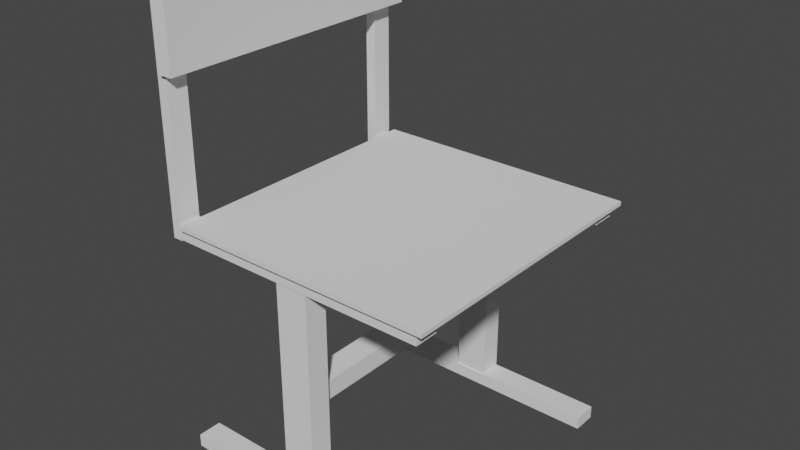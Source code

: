 # Source: chairclassic.blend  (saved by Blender 3.1.7; exported with 4.5.12 LTS)
import bpy
from mathutils import Matrix  # noqa: F401  (used for matrix-valued properties, if any)

bpy.ops.wm.read_factory_settings(use_empty=True)
scene = bpy.context.scene
scene.name = 'Scene'

# ---- world
world_world = bpy.data.worlds.new('World'); scene.world = world_world
world_world.use_nodes = True; world_world.node_tree.nodes.clear()
_N = world_world.node_tree.nodes; _L = world_world.node_tree.links
n0 = _N.new('ShaderNodeOutputWorld'); n0.name = 'World Output'; n0.location = (300, 300)
n1 = _N.new('ShaderNodeBackground'); n1.name = 'Background'; n1.location = (10, 300)
n1.inputs[0].default_value = (0.05088, 0.05088, 0.05088, 1.0)
_L.new(n1.outputs[0], n0.inputs[0])
n0.is_active_output = True
world_world.color = (0.05088, 0.05088, 0.05088)
world_world.use_sun_shadow = False
world_world.sun_shadow_jitter_overblur = 0.0

# ---- meshes
me_cube_001 = bpy.data.meshes.new('Cube.001')
me_cube_001.from_pydata([(-1.454, -0.1326, -0.07055), (-1.454, -0.1326, 0.07055), (-1.454, 0.1326, -0.07055), (-1.454, 0.1326, 0.07055), (1.454, -0.1326, -0.07055), (1.454, -0.1326, 0.07055), (1.454, 0.1326, -0.07055), (1.454, 0.1326, 0.07055)], [], [(0, 1, 3, 2), (2, 3, 7, 6), (6, 7, 5, 4), (4, 5, 1, 0), (2, 6, 4, 0), (7, 3, 1, 5)])
_uv = me_cube_001.uv_layers.new(name='UVMap')
_uv.uv.foreach_set('vector', [0.375, 0.0, 0.625, 0.0, 0.625, 0.25, 0.375, 0.25, 0.375, 0.25, 0.625, 0.25, 0.625, 0.5, 0.375, 0.5, 0.375, 0.5, 0.625, 0.5, 0.625, 0.75, 0.375, 0.75, 0.375, 0.75, 0.625, 0.75, 0.625, 1.0, 0.375, 1.0, 0.125, 0.5, 0.375, 0.5, 0.375, 0.75, 0.125, 0.75, 0.625, 0.5, 0.875, 0.5, 0.875, 0.75, 0.625, 0.75])
me_cube_001.use_remesh_fix_poles = True
me_cube_001.use_remesh_preserve_attributes = False
me_cube_001.update()
me_cube_002 = bpy.data.meshes.new('Cube.002')
me_cube_002.from_pydata([(-1.454, -0.1326, -0.07055), (-1.454, -0.1326, 0.07055), (-1.454, 0.1326, -0.07055), (-1.454, 0.1326, 0.07055), (1.454, -0.1326, -0.07055), (1.454, -0.1326, 0.07055), (1.454, 0.1326, -0.07055), (1.454, 0.1326, 0.07055)], [], [(0, 1, 3, 2), (2, 3, 7, 6), (6, 7, 5, 4), (4, 5, 1, 0), (2, 6, 4, 0), (7, 3, 1, 5)])
_uv = me_cube_002.uv_layers.new(name='UVMap')
_uv.uv.foreach_set('vector', [0.375, 0.0, 0.625, 0.0, 0.625, 0.25, 0.375, 0.25, 0.375, 0.25, 0.625, 0.25, 0.625, 0.5, 0.375, 0.5, 0.375, 0.5, 0.625, 0.5, 0.625, 0.75, 0.375, 0.75, 0.375, 0.75, 0.625, 0.75, 0.625, 1.0, 0.375, 1.0, 0.125, 0.5, 0.375, 0.5, 0.375, 0.75, 0.125, 0.75, 0.625, 0.5, 0.875, 0.5, 0.875, 0.75, 0.625, 0.75])
me_cube_002.use_remesh_fix_poles = True
me_cube_002.use_remesh_preserve_attributes = False
me_cube_002.update()
me_cube_003 = bpy.data.meshes.new('Cube.003')
me_cube_003.from_pydata([(-1.454, -0.1326, -0.07055), (-1.454, -0.1326, 0.07055), (-1.454, 0.1326, -0.07055), (-1.454, 0.1326, 0.07055), (1.454, -0.1326, -0.07055), (1.454, -0.1326, 0.07055), (1.454, 0.1326, -0.07055), (1.454, 0.1326, 0.07055)], [], [(0, 1, 3, 2), (2, 3, 7, 6), (6, 7, 5, 4), (4, 5, 1, 0), (2, 6, 4, 0), (7, 3, 1, 5)])
_uv = me_cube_003.uv_layers.new(name='UVMap')
_uv.uv.foreach_set('vector', [0.375, 0.0, 0.625, 0.0, 0.625, 0.25, 0.375, 0.25, 0.375, 0.25, 0.625, 0.25, 0.625, 0.5, 0.375, 0.5, 0.375, 0.5, 0.625, 0.5, 0.625, 0.75, 0.375, 0.75, 0.375, 0.75, 0.625, 0.75, 0.625, 1.0, 0.375, 1.0, 0.125, 0.5, 0.375, 0.5, 0.375, 0.75, 0.125, 0.75, 0.625, 0.5, 0.875, 0.5, 0.875, 0.75, 0.625, 0.75])
me_cube_003.use_remesh_fix_poles = True
me_cube_003.use_remesh_preserve_attributes = False
me_cube_003.update()
me_cube_004 = bpy.data.meshes.new('Cube.004')
me_cube_004.from_pydata([(-1.454, -0.1326, -0.07055), (-1.454, -0.1326, 0.07055), (-1.454, 0.1326, -0.07055), (-1.454, 0.1326, 0.07055), (1.454, -0.1326, -0.07055), (1.454, -0.1326, 0.07055), (1.454, 0.1326, -0.07055), (1.454, 0.1326, 0.07055)], [], [(0, 1, 3, 2), (2, 3, 7, 6), (6, 7, 5, 4), (4, 5, 1, 0), (2, 6, 4, 0), (7, 3, 1, 5)])
_uv = me_cube_004.uv_layers.new(name='UVMap')
_uv.uv.foreach_set('vector', [0.375, 0.0, 0.625, 0.0, 0.625, 0.25, 0.375, 0.25, 0.375, 0.25, 0.625, 0.25, 0.625, 0.5, 0.375, 0.5, 0.375, 0.5, 0.625, 0.5, 0.625, 0.75, 0.375, 0.75, 0.375, 0.75, 0.625, 0.75, 0.625, 1.0, 0.375, 1.0, 0.125, 0.5, 0.375, 0.5, 0.375, 0.75, 0.125, 0.75, 0.625, 0.5, 0.875, 0.5, 0.875, 0.75, 0.625, 0.75])
me_cube_004.use_remesh_fix_poles = True
me_cube_004.use_remesh_preserve_attributes = False
me_cube_004.update()
me_cube_005 = bpy.data.meshes.new('Cube.005')
me_cube_005.from_pydata([(-0.1787, -0.126, -1.296), (-0.1787, -0.126, 1.296), (-0.1787, 0.126, -1.296), (-0.1787, 0.126, 1.296), (0.1787, -0.126, -1.296), (0.1787, -0.126, 1.296), (0.1787, 0.126, -1.296), (0.1787, 0.126, 1.296)], [], [(0, 1, 3, 2), (2, 3, 7, 6), (6, 7, 5, 4), (4, 5, 1, 0), (2, 6, 4, 0), (7, 3, 1, 5)])
_uv = me_cube_005.uv_layers.new(name='UVMap')
_uv.uv.foreach_set('vector', [0.375, 0.0, 0.625, 0.0, 0.625, 0.25, 0.375, 0.25, 0.375, 0.25, 0.625, 0.25, 0.625, 0.5, 0.375, 0.5, 0.375, 0.5, 0.625, 0.5, 0.625, 0.75, 0.375, 0.75, 0.375, 0.75, 0.625, 0.75, 0.625, 1.0, 0.375, 1.0, 0.125, 0.5, 0.375, 0.5, 0.375, 0.75, 0.125, 0.75, 0.625, 0.5, 0.875, 0.5, 0.875, 0.75, 0.625, 0.75])
me_cube_005.use_remesh_fix_poles = True
me_cube_005.use_remesh_preserve_attributes = False
me_cube_005.update()
me_cube_006 = bpy.data.meshes.new('Cube.006')
me_cube_006.from_pydata([(-0.1787, -0.126, -1.296), (-0.1787, -0.126, 1.296), (-0.1787, 0.126, -1.296), (-0.1787, 0.126, 1.296), (0.1787, -0.126, -1.296), (0.1787, -0.126, 1.296), (0.1787, 0.126, -1.296), (0.1787, 0.126, 1.296)], [], [(0, 1, 3, 2), (2, 3, 7, 6), (6, 7, 5, 4), (4, 5, 1, 0), (2, 6, 4, 0), (7, 3, 1, 5)])
_uv = me_cube_006.uv_layers.new(name='UVMap')
_uv.uv.foreach_set('vector', [0.375, 0.0, 0.625, 0.0, 0.625, 0.25, 0.375, 0.25, 0.375, 0.25, 0.625, 0.25, 0.625, 0.5, 0.375, 0.5, 0.375, 0.5, 0.625, 0.5, 0.625, 0.75, 0.375, 0.75, 0.375, 0.75, 0.625, 0.75, 0.625, 1.0, 0.375, 1.0, 0.125, 0.5, 0.375, 0.5, 0.375, 0.75, 0.125, 0.75, 0.625, 0.5, 0.875, 0.5, 0.875, 0.75, 0.625, 0.75])
me_cube_006.use_remesh_fix_poles = True
me_cube_006.use_remesh_preserve_attributes = False
me_cube_006.update()
me_cube_007 = bpy.data.meshes.new('Cube.007')
me_cube_007.from_pydata([(-0.1034, -0.1365, -1.349), (-0.1034, -0.1365, 1.349), (-0.1034, 0.1365, -1.349), (-0.1034, 0.1365, 1.349), (0.1034, -0.1365, -1.349), (0.1034, -0.1365, 1.349), (0.1034, 0.1365, -1.349), (0.1034, 0.1365, 1.349)], [], [(0, 1, 3, 2), (2, 3, 7, 6), (6, 7, 5, 4), (4, 5, 1, 0), (2, 6, 4, 0), (7, 3, 1, 5)])
_uv = me_cube_007.uv_layers.new(name='UVMap')
_uv.uv.foreach_set('vector', [0.375, 0.0, 0.625, 0.0, 0.625, 0.25, 0.375, 0.25, 0.375, 0.25, 0.625, 0.25, 0.625, 0.5, 0.375, 0.5, 0.375, 0.5, 0.625, 0.5, 0.625, 0.75, 0.375, 0.75, 0.375, 0.75, 0.625, 0.75, 0.625, 1.0, 0.375, 1.0, 0.125, 0.5, 0.375, 0.5, 0.375, 0.75, 0.125, 0.75, 0.625, 0.5, 0.875, 0.5, 0.875, 0.75, 0.625, 0.75])
me_cube_007.use_remesh_fix_poles = True
me_cube_007.use_remesh_preserve_attributes = False
me_cube_007.update()
me_cube_008 = bpy.data.meshes.new('Cube.008')
me_cube_008.from_pydata([(-1.446, -1.451, -0.023), (-1.446, -1.451, 0.023), (-1.446, 1.451, -0.023), (-1.446, 1.451, 0.023), (1.446, -1.451, -0.023), (1.446, -1.451, 0.023), (1.446, 1.451, -0.023), (1.446, 1.451, 0.023)], [], [(0, 1, 3, 2), (2, 3, 7, 6), (6, 7, 5, 4), (4, 5, 1, 0), (2, 6, 4, 0), (7, 3, 1, 5)])
_uv = me_cube_008.uv_layers.new(name='UVMap')
_uv.uv.foreach_set('vector', [0.375, 0.0, 0.625, 0.0, 0.625, 0.25, 0.375, 0.25, 0.375, 0.25, 0.625, 0.25, 0.625, 0.5, 0.375, 0.5, 0.375, 0.5, 0.625, 0.5, 0.625, 0.75, 0.375, 0.75, 0.375, 0.75, 0.625, 0.75, 0.625, 1.0, 0.375, 1.0, 0.125, 0.5, 0.375, 0.5, 0.375, 0.75, 0.125, 0.75, 0.625, 0.5, 0.875, 0.5, 0.875, 0.75, 0.625, 0.75])
me_cube_008.use_remesh_fix_poles = True
me_cube_008.use_remesh_preserve_attributes = False
me_cube_008.update()
me_cube_009 = bpy.data.meshes.new('Cube.009')
me_cube_009.from_pydata([(-0.1136, -1.389, -0.4831), (-0.1136, -1.389, 0.4831), (-0.1136, 1.389, -0.4831), (-0.1136, 1.389, 0.4831), (0.1136, -1.389, -0.4831), (0.1136, -1.389, 0.4831), (0.1136, 1.389, -0.4831), (0.1136, 1.389, 0.4831)], [], [(0, 1, 3, 2), (2, 3, 7, 6), (6, 7, 5, 4), (4, 5, 1, 0), (2, 6, 4, 0), (7, 3, 1, 5)])
_uv = me_cube_009.uv_layers.new(name='UVMap')
_uv.uv.foreach_set('vector', [0.375, 0.0, 0.625, 0.0, 0.625, 0.25, 0.375, 0.25, 0.375, 0.25, 0.625, 0.25, 0.625, 0.5, 0.375, 0.5, 0.375, 0.5, 0.625, 0.5, 0.625, 0.75, 0.375, 0.75, 0.375, 0.75, 0.625, 0.75, 0.625, 1.0, 0.375, 1.0, 0.125, 0.5, 0.375, 0.5, 0.375, 0.75, 0.125, 0.75, 0.625, 0.5, 0.875, 0.5, 0.875, 0.75, 0.625, 0.75])
me_cube_009.use_remesh_fix_poles = True
me_cube_009.use_remesh_preserve_attributes = False
me_cube_009.update()
me_cube_010 = bpy.data.meshes.new('Cube.010')
me_cube_010.from_pydata([(-0.1136, -1.389, -0.4831), (-0.1136, -1.389, 0.4831), (-0.1136, 1.389, -0.4831), (-0.1136, 1.389, 0.4831), (0.1136, -1.389, -0.4831), (0.1136, -1.389, 0.4831), (0.1136, 1.389, -0.4831), (0.1136, 1.389, 0.4831)], [], [(0, 1, 3, 2), (2, 3, 7, 6), (6, 7, 5, 4), (4, 5, 1, 0), (2, 6, 4, 0), (7, 3, 1, 5)])
_uv = me_cube_010.uv_layers.new(name='UVMap')
_uv.uv.foreach_set('vector', [0.375, 0.0, 0.625, 0.0, 0.625, 0.25, 0.375, 0.25, 0.375, 0.25, 0.625, 0.25, 0.625, 0.5, 0.375, 0.5, 0.375, 0.5, 0.625, 0.5, 0.625, 0.75, 0.375, 0.75, 0.375, 0.75, 0.625, 0.75, 0.625, 1.0, 0.375, 1.0, 0.125, 0.5, 0.375, 0.5, 0.375, 0.75, 0.125, 0.75, 0.625, 0.5, 0.875, 0.5, 0.875, 0.75, 0.625, 0.75])
me_cube_010.use_remesh_fix_poles = True
me_cube_010.use_remesh_preserve_attributes = False
me_cube_010.update()
me_cube_011 = bpy.data.meshes.new('Cube.011')
me_cube_011.from_pydata([(-1.435, -0.4075, -1.281), (-1.435, -0.4075, 1.281), (-1.435, 0.4075, -1.281), (-1.435, 0.4075, 1.281), (1.435, -0.4075, -1.281), (1.435, -0.4075, 1.281), (1.435, 0.4075, -1.281), (1.435, 0.4075, 1.281)], [], [(0, 1, 3, 2), (2, 3, 7, 6), (6, 7, 5, 4), (4, 5, 1, 0), (2, 6, 4, 0), (7, 3, 1, 5)])
_uv = me_cube_011.uv_layers.new(name='UVMap')
_uv.uv.foreach_set('vector', [0.375, 0.0, 0.625, 0.0, 0.625, 0.25, 0.375, 0.25, 0.375, 0.25, 0.625, 0.25, 0.625, 0.5, 0.375, 0.5, 0.375, 0.5, 0.625, 0.5, 0.625, 0.75, 0.375, 0.75, 0.375, 0.75, 0.625, 0.75, 0.625, 1.0, 0.375, 1.0, 0.125, 0.5, 0.375, 0.5, 0.375, 0.75, 0.125, 0.75, 0.625, 0.5, 0.875, 0.5, 0.875, 0.75, 0.625, 0.75])
me_cube_011.use_remesh_fix_poles = True
me_cube_011.use_remesh_preserve_attributes = False
me_cube_011.update()

# ---- objects
ob_cube = bpy.data.objects.new('Cube', me_cube_001)
ob_cube_001 = bpy.data.objects.new('Cube.001', me_cube_002)
ob_cube_002 = bpy.data.objects.new('Cube.002', me_cube_003)
ob_cube_003 = bpy.data.objects.new('Cube.003', me_cube_004)
ob_cube_004 = bpy.data.objects.new('Cube.004', me_cube_005)
ob_cube_005 = bpy.data.objects.new('Cube.005', me_cube_006)
ob_cube_006 = bpy.data.objects.new('Cube.006', me_cube_007)
ob_cube_007 = bpy.data.objects.new('Cube.007', me_cube_008)
ob_cube_008 = bpy.data.objects.new('Cube.008', me_cube_009)
ob_cube_009 = bpy.data.objects.new('Cube.009', me_cube_010)
ob_cube_010 = bpy.data.objects.new('Cube.010', me_cube_011)

# ---- transforms, parenting, visibility, modifiers, constraints
ob_cube.location = (-0.4151, -2.86, 0.07055)
ob_cube_001.location = (-0.4151, -0.06474, 0.07055)
ob_cube_002.location = (-0.4151, -0.06474, 2.541)
ob_cube_003.location = (-0.4151, -2.86, 2.541)
ob_cube_004.location = (-0.4133, -0.05525, 1.296)
ob_cube_005.location = (-0.4008, -2.855, 1.296)
ob_cube_006.location = (-0.4271, -1.481, 1.246)
ob_cube_006.rotation_euler = (1.571, -1.571, 0.0)
ob_cube_007.location = (-0.3233, -1.482, 2.635)
ob_cube_007.scale = (1.01, 1.08, 1.0)
ob_cube_008.location = (-1.925, -2.856, 3.704)
ob_cube_008.rotation_euler = (-1.571, -0.0, -1.571)
ob_cube_008.scale = (1.02, 0.91, 0.12)
ob_cube_009.location = (-1.925, -0.02227, 3.704)
ob_cube_009.rotation_euler = (-1.571, -0.0, -1.571)
ob_cube_009.scale = (1.02, 0.91, 0.12)
ob_cube_010.location = (-1.812, -1.431, 4.548)
ob_cube_010.rotation_euler = (-1.571, -0.0, -1.571)
ob_cube_010.scale = (1.11, 1.04, 0.06)

# ---- collection membership
scene.collection.objects.link(ob_cube)
scene.collection.objects.link(ob_cube_001)
scene.collection.objects.link(ob_cube_002)
scene.collection.objects.link(ob_cube_003)
scene.collection.objects.link(ob_cube_004)
scene.collection.objects.link(ob_cube_005)
scene.collection.objects.link(ob_cube_006)
scene.collection.objects.link(ob_cube_007)
scene.collection.objects.link(ob_cube_008)
scene.collection.objects.link(ob_cube_009)
scene.collection.objects.link(ob_cube_010)

# ---- scene / render settings (as saved in the file)
scene.frame_start = 1; scene.frame_end = 250; scene.frame_set(1)
scene.render.engine = 'BLENDER_EEVEE_NEXT'
scene.cycles.sampling_pattern = 'TABULATED_SOBOL'
scene.cycles.use_light_tree = False
scene.view_settings.view_transform = 'Filmic'
bpy.context.view_layer.update()

# ---- added for rendering (the .blend has no active camera and no usable light): camera, sun
cam_auto = bpy.data.cameras.new('AutoCamera')
cam_auto.lens = 50.0
cam_auto.sensor_width = 36.0
cam_auto.clip_end = 1000.0
ob_auto_camera = bpy.data.objects.new('AutoCamera', cam_auto)
scene.collection.objects.link(ob_auto_camera)
ob_auto_camera.location = (5.76784, -8.87268, 7.43851)
ob_auto_camera.rotation_euler = (1.09748, -7.21219e-08, 0.694738)
scene.camera = ob_auto_camera
light_auto_sun = bpy.data.lights.new('AutoSun', 'SUN')
light_auto_sun.energy = 3.0
light_auto_sun.angle = 0.0523599
ob_auto_sun = bpy.data.objects.new('AutoSun', light_auto_sun)
scene.collection.objects.link(ob_auto_sun)
ob_auto_sun.rotation_euler = (0.872665, 0.174533, 0.523599)
bpy.context.view_layer.update()
